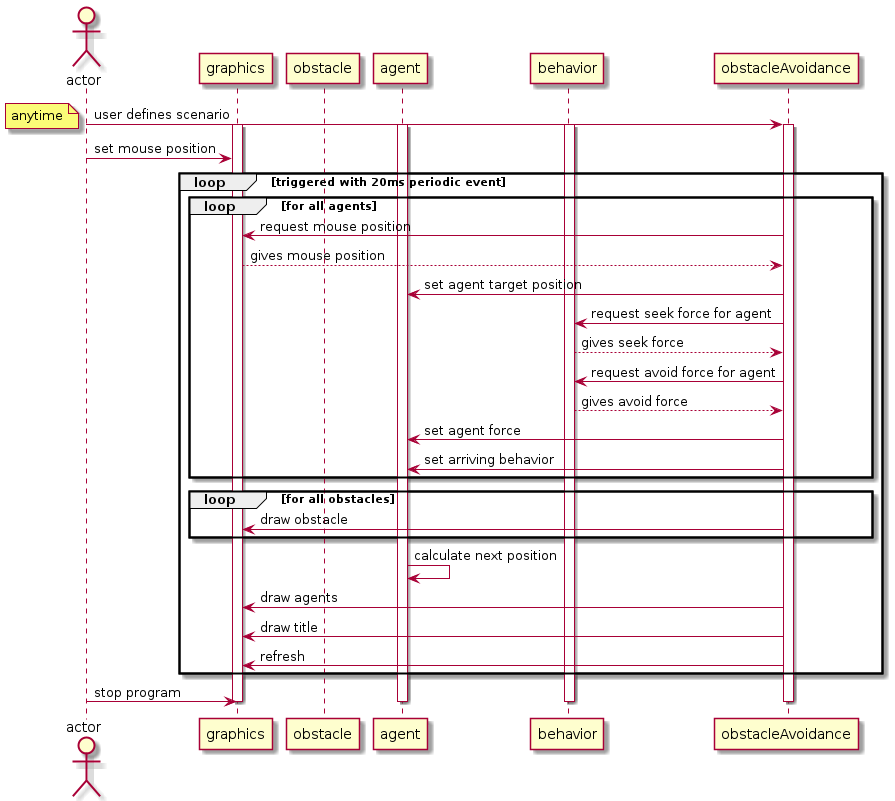

The diagram above was rendered by PlantUML. Its source (embedded in the PNG):
@startuml
actor actor as user
participant graphics as view
participant obstacle as obst
participant agent as agent
participant behavior as steeringBehavior
participant obstacleAvoidance as oA

user -> oA: user defines scenario
activate oA
activate view
activate agent
activate steeringBehavior
note left: anytime
user -> view:  set mouse position
loop triggered with 20ms periodic event   
    loop for all agents
        oA -> view: request mouse position
        view --> oA: gives mouse position
        oA -> agent: set agent target position
        oA -> steeringBehavior: request seek force for agent
        steeringBehavior --> oA: gives seek force
        oA -> steeringBehavior: request avoid force for agent
        steeringBehavior --> oA: gives avoid force
        oA -> agent: set agent force
        oA -> agent: set arriving behavior
    end    

    loop for all obstacles
        oA -> view: draw obstacle
    end

    agent -> agent: calculate next position    
    oA -> view: draw agents
    oA -> view: draw title
    oA -> view: refresh
end
user -> view: stop program
deactivate oA
deactivate view
deactivate agent
deactivate steeringBehavior
@enduml